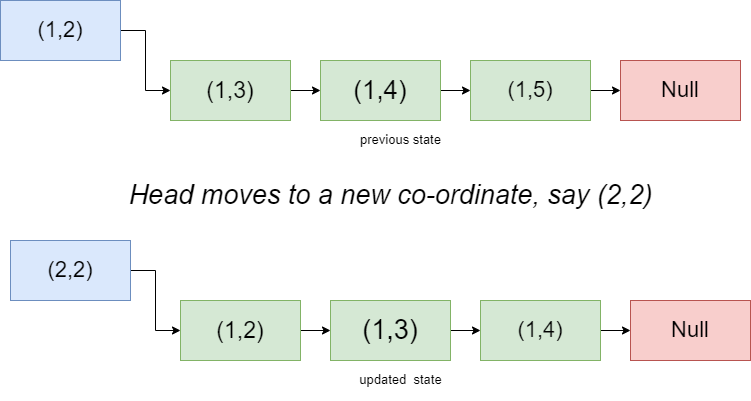

The diagram above was exported from draw.io. Its source (the exported page's mxGraphModel, read from the mxfile embedded in the PNG):
<mxGraphModel dx="1038" dy="575" grid="1" gridSize="10" guides="1" tooltips="1" connect="1" arrows="1" fold="1" page="1" pageScale="1" pageWidth="850" pageHeight="1100" math="0" shadow="0">
  <root>
    <mxCell id="0" />
    <mxCell id="1" parent="0" />
    <mxCell id="hiPNdwDeN_Eby9wRd08F-2" style="edgeStyle=orthogonalEdgeStyle;rounded=0;orthogonalLoop=1;jettySize=auto;html=1;exitX=1;exitY=0.5;exitDx=0;exitDy=0;" edge="1" parent="1" source="hiPNdwDeN_Eby9wRd08F-1" target="hiPNdwDeN_Eby9wRd08F-3">
      <mxGeometry relative="1" as="geometry">
        <mxPoint x="200" y="140" as="targetPoint" />
      </mxGeometry>
    </mxCell>
    <mxCell id="hiPNdwDeN_Eby9wRd08F-1" value="&lt;font style=&quot;font-size: 22px;&quot;&gt;(1,2)&lt;/font&gt;" style="rounded=0;whiteSpace=wrap;html=1;fillColor=#dae8fc;strokeColor=#6c8ebf;" vertex="1" parent="1">
      <mxGeometry x="40" y="80" width="120" height="60" as="geometry" />
    </mxCell>
    <mxCell id="hiPNdwDeN_Eby9wRd08F-5" value="" style="edgeStyle=orthogonalEdgeStyle;rounded=0;orthogonalLoop=1;jettySize=auto;html=1;" edge="1" parent="1" source="hiPNdwDeN_Eby9wRd08F-3" target="hiPNdwDeN_Eby9wRd08F-4">
      <mxGeometry relative="1" as="geometry" />
    </mxCell>
    <mxCell id="hiPNdwDeN_Eby9wRd08F-3" value="&lt;font style=&quot;font-size: 23px;&quot;&gt;(1,3)&lt;/font&gt;" style="rounded=0;whiteSpace=wrap;html=1;fillColor=#d5e8d4;strokeColor=#82b366;" vertex="1" parent="1">
      <mxGeometry x="210" y="140" width="120" height="60" as="geometry" />
    </mxCell>
    <mxCell id="hiPNdwDeN_Eby9wRd08F-7" value="" style="edgeStyle=orthogonalEdgeStyle;rounded=0;orthogonalLoop=1;jettySize=auto;html=1;" edge="1" parent="1" source="hiPNdwDeN_Eby9wRd08F-4" target="hiPNdwDeN_Eby9wRd08F-6">
      <mxGeometry relative="1" as="geometry" />
    </mxCell>
    <mxCell id="hiPNdwDeN_Eby9wRd08F-4" value="&lt;span style=&quot;font-size: 26px;&quot;&gt;(1,4)&lt;/span&gt;" style="rounded=0;whiteSpace=wrap;html=1;fillColor=#d5e8d4;strokeColor=#82b366;" vertex="1" parent="1">
      <mxGeometry x="360" y="140" width="120" height="60" as="geometry" />
    </mxCell>
    <mxCell id="hiPNdwDeN_Eby9wRd08F-9" value="" style="edgeStyle=orthogonalEdgeStyle;rounded=0;orthogonalLoop=1;jettySize=auto;html=1;" edge="1" parent="1" source="hiPNdwDeN_Eby9wRd08F-6" target="hiPNdwDeN_Eby9wRd08F-8">
      <mxGeometry relative="1" as="geometry" />
    </mxCell>
    <mxCell id="hiPNdwDeN_Eby9wRd08F-6" value="&lt;font style=&quot;font-size: 22px;&quot;&gt;(1,5)&lt;/font&gt;" style="rounded=0;whiteSpace=wrap;html=1;fillColor=#d5e8d4;strokeColor=#82b366;" vertex="1" parent="1">
      <mxGeometry x="510" y="140" width="120" height="60" as="geometry" />
    </mxCell>
    <mxCell id="hiPNdwDeN_Eby9wRd08F-8" value="&lt;font style=&quot;font-size: 22px;&quot;&gt;Null&lt;/font&gt;" style="rounded=0;whiteSpace=wrap;html=1;fillColor=#f8cecc;strokeColor=#b85450;" vertex="1" parent="1">
      <mxGeometry x="660" y="140" width="120" height="60" as="geometry" />
    </mxCell>
    <mxCell id="hiPNdwDeN_Eby9wRd08F-10" style="edgeStyle=orthogonalEdgeStyle;rounded=0;orthogonalLoop=1;jettySize=auto;html=1;exitX=1;exitY=0.5;exitDx=0;exitDy=0;" edge="1" parent="1" source="hiPNdwDeN_Eby9wRd08F-11" target="hiPNdwDeN_Eby9wRd08F-13">
      <mxGeometry relative="1" as="geometry">
        <mxPoint x="210" y="380" as="targetPoint" />
      </mxGeometry>
    </mxCell>
    <mxCell id="hiPNdwDeN_Eby9wRd08F-11" value="&lt;font style=&quot;font-size: 22px;&quot;&gt;(2,2)&lt;/font&gt;" style="rounded=0;whiteSpace=wrap;html=1;fillColor=#dae8fc;strokeColor=#6c8ebf;" vertex="1" parent="1">
      <mxGeometry x="50" y="320" width="120" height="60" as="geometry" />
    </mxCell>
    <mxCell id="hiPNdwDeN_Eby9wRd08F-12" value="" style="edgeStyle=orthogonalEdgeStyle;rounded=0;orthogonalLoop=1;jettySize=auto;html=1;" edge="1" parent="1" source="hiPNdwDeN_Eby9wRd08F-13" target="hiPNdwDeN_Eby9wRd08F-15">
      <mxGeometry relative="1" as="geometry" />
    </mxCell>
    <mxCell id="hiPNdwDeN_Eby9wRd08F-13" value="&lt;font style=&quot;font-size: 23px;&quot;&gt;(1,2)&lt;/font&gt;" style="rounded=0;whiteSpace=wrap;html=1;fillColor=#d5e8d4;strokeColor=#82b366;" vertex="1" parent="1">
      <mxGeometry x="220" y="380" width="120" height="60" as="geometry" />
    </mxCell>
    <mxCell id="hiPNdwDeN_Eby9wRd08F-14" value="" style="edgeStyle=orthogonalEdgeStyle;rounded=0;orthogonalLoop=1;jettySize=auto;html=1;" edge="1" parent="1" source="hiPNdwDeN_Eby9wRd08F-15" target="hiPNdwDeN_Eby9wRd08F-17">
      <mxGeometry relative="1" as="geometry" />
    </mxCell>
    <mxCell id="hiPNdwDeN_Eby9wRd08F-15" value="&lt;font style=&quot;font-size: 27px;&quot;&gt;(1,3)&lt;/font&gt;" style="rounded=0;whiteSpace=wrap;html=1;fillColor=#d5e8d4;strokeColor=#82b366;" vertex="1" parent="1">
      <mxGeometry x="370" y="380" width="120" height="60" as="geometry" />
    </mxCell>
    <mxCell id="hiPNdwDeN_Eby9wRd08F-16" value="" style="edgeStyle=orthogonalEdgeStyle;rounded=0;orthogonalLoop=1;jettySize=auto;html=1;" edge="1" parent="1" source="hiPNdwDeN_Eby9wRd08F-17" target="hiPNdwDeN_Eby9wRd08F-18">
      <mxGeometry relative="1" as="geometry" />
    </mxCell>
    <mxCell id="hiPNdwDeN_Eby9wRd08F-17" value="&lt;font style=&quot;font-size: 22px;&quot;&gt;(1,4)&lt;/font&gt;" style="rounded=0;whiteSpace=wrap;html=1;fillColor=#d5e8d4;strokeColor=#82b366;" vertex="1" parent="1">
      <mxGeometry x="520" y="380" width="120" height="60" as="geometry" />
    </mxCell>
    <mxCell id="hiPNdwDeN_Eby9wRd08F-18" value="&lt;font style=&quot;font-size: 22px;&quot;&gt;Null&lt;/font&gt;" style="rounded=0;whiteSpace=wrap;html=1;fillColor=#f8cecc;strokeColor=#b85450;" vertex="1" parent="1">
      <mxGeometry x="670" y="380" width="120" height="60" as="geometry" />
    </mxCell>
    <mxCell id="hiPNdwDeN_Eby9wRd08F-19" value="&lt;i&gt;Head moves to a new co-ordinate, say (2,2)&lt;/i&gt;" style="text;html=1;resizable=0;autosize=1;align=center;verticalAlign=middle;points=[];fillColor=none;strokeColor=none;rounded=0;fontSize=27;" vertex="1" parent="1">
      <mxGeometry x="155" y="250" width="550" height="50" as="geometry" />
    </mxCell>
    <mxCell id="hiPNdwDeN_Eby9wRd08F-20" value="&lt;font style=&quot;font-size: 13px;&quot;&gt;previous state&lt;/font&gt;" style="text;html=1;resizable=0;autosize=1;align=center;verticalAlign=middle;points=[];fillColor=none;strokeColor=none;rounded=0;fontSize=27;" vertex="1" parent="1">
      <mxGeometry x="390" y="190" width="100" height="50" as="geometry" />
    </mxCell>
    <mxCell id="hiPNdwDeN_Eby9wRd08F-21" value="&lt;font style=&quot;font-size: 13px;&quot;&gt;updated&amp;nbsp; state&lt;/font&gt;" style="text;html=1;resizable=0;autosize=1;align=center;verticalAlign=middle;points=[];fillColor=none;strokeColor=none;rounded=0;fontSize=27;" vertex="1" parent="1">
      <mxGeometry x="385" y="430" width="110" height="50" as="geometry" />
    </mxCell>
  </root>
</mxGraphModel>